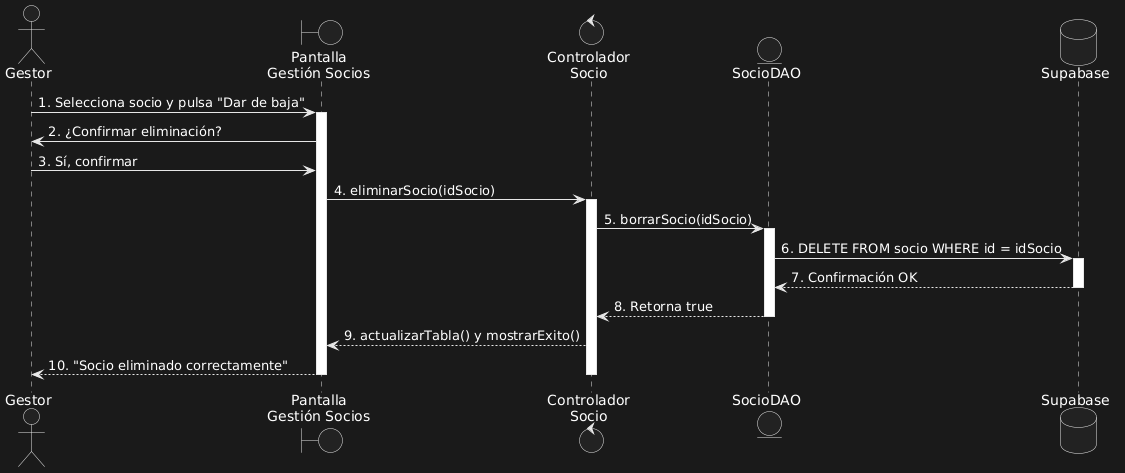

The diagram above was rendered by PlantUML. Its source (embedded in the PNG):
@startuml
actor "Gestor" as gestor
boundary "Pantalla\nGestión Socios" as vista
control "Controlador\nSocio" as controlador
entity "SocioDAO" as dao
database "Supabase" as db

' Inicio del flujo
gestor -> vista : 1. Selecciona socio y pulsa "Dar de baja"
activate vista

vista -> gestor : 2. ¿Confirmar eliminación?
gestor -> vista : 3. Sí, confirmar


vista -> controlador : 4. eliminarSocio(idSocio)
activate controlador

controlador -> dao : 5. borrarSocio(idSocio)
activate dao

dao -> db : 6. DELETE FROM socio WHERE id = idSocio
activate db
db --> dao : 7. Confirmación OK
deactivate db

dao --> controlador : 8. Retorna true
deactivate dao

controlador --> vista : 9. actualizarTabla() y mostrarExito()
vista --> gestor : 10. "Socio eliminado correctamente"

deactivate controlador
deactivate vista
@enduml